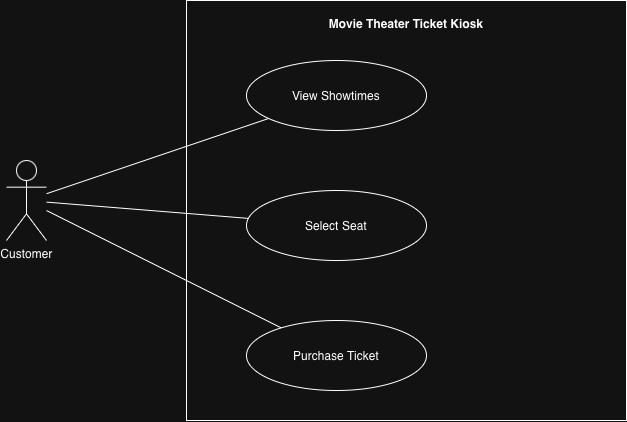

The diagram above was exported from draw.io. Its source (the exported page's mxGraphModel, read from the mxfile embedded in the PNG):
<mxGraphModel dx="1155" dy="575" grid="1" gridSize="10" guides="1" tooltips="1" connect="1" arrows="1" fold="1" page="1" pageScale="1" pageWidth="900" pageHeight="600" math="0" shadow="0">
  <root>
    <mxCell id="0" />
    <mxCell id="1" parent="0" />
    <mxCell id="actor" parent="1" style="shape=umlActor;verticalLabelPosition=bottom;labelBackgroundColor=#ffffff;verticalAlign=top;html=1;outlineConnect=0;" value="Customer" vertex="1">
      <mxGeometry height="80" width="40" x="40" y="220" as="geometry" />
    </mxCell>
    <mxCell id="boundary" parent="1" style="rounded=0;whiteSpace=wrap;html=1;verticalAlign=top;align=center;fontStyle=1;spacingTop=10;" value="Movie Theater Ticket Kiosk" vertex="1">
      <mxGeometry height="420" width="440" x="220" y="60" as="geometry" />
    </mxCell>
    <mxCell id="uc1" parent="1" style="ellipse;whiteSpace=wrap;html=1;fontSize=12;" value="View Showtimes" vertex="1">
      <mxGeometry height="70" width="180" x="280" y="120" as="geometry" />
    </mxCell>
    <mxCell id="uc2" parent="1" style="ellipse;whiteSpace=wrap;html=1;fontSize=12;" value="Select Seat" vertex="1">
      <mxGeometry height="70" width="180" x="280" y="250" as="geometry" />
    </mxCell>
    <mxCell id="uc3" parent="1" style="ellipse;whiteSpace=wrap;html=1;fontSize=12;" value="Purchase Ticket" vertex="1">
      <mxGeometry height="70" width="180" x="280" y="380" as="geometry" />
    </mxCell>
    <mxCell id="edge1" edge="1" parent="1" source="actor" style="endArrow=none;html=1;" target="uc1">
      <mxGeometry relative="1" as="geometry" />
    </mxCell>
    <mxCell id="edge2" edge="1" parent="1" source="actor" style="endArrow=none;html=1;" target="uc2">
      <mxGeometry relative="1" as="geometry" />
    </mxCell>
    <mxCell id="edge3" edge="1" parent="1" source="actor" style="endArrow=none;html=1;" target="uc3">
      <mxGeometry relative="1" as="geometry" />
    </mxCell>
  </root>
</mxGraphModel>